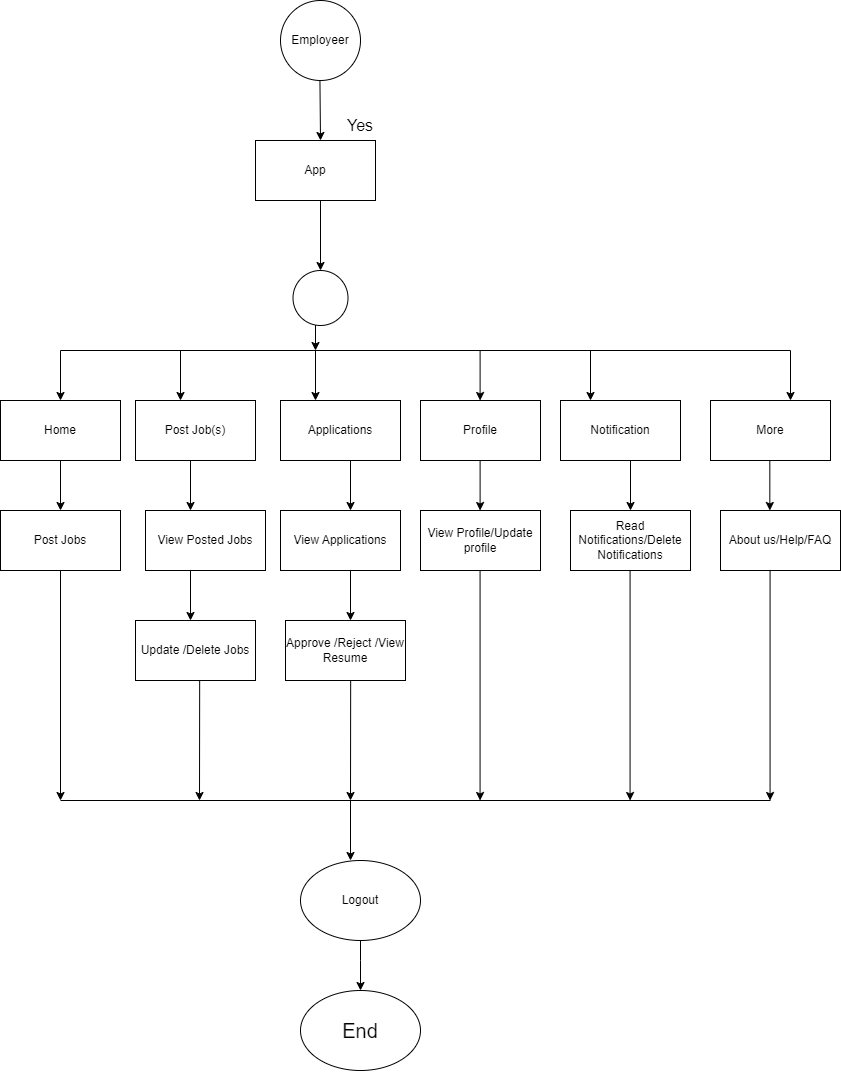

The diagram above was exported from draw.io. Its source (the exported page's mxGraphModel, read from the mxfile embedded in the PNG):
<mxGraphModel dx="12900" dy="5220" grid="1" gridSize="10" guides="1" tooltips="1" connect="1" arrows="1" fold="1" page="1" pageScale="1" pageWidth="1390" pageHeight="980" math="0" shadow="0">
  <root>
    <mxCell id="0" />
    <mxCell id="1" parent="0" />
    <mxCell id="-Oge4ZInYXaSP1xSd-op-142" value="" style="endArrow=classic;html=1;rounded=0;entryX=0.5;entryY=0;entryDx=0;entryDy=0;" parent="1" edge="1">
      <mxGeometry width="50" height="50" relative="1" as="geometry">
        <mxPoint x="329.44" y="400" as="sourcePoint" />
        <mxPoint x="330" y="460" as="targetPoint" />
      </mxGeometry>
    </mxCell>
    <mxCell id="-Oge4ZInYXaSP1xSd-op-143" value="App" style="rounded=0;whiteSpace=wrap;html=1;" parent="1" vertex="1">
      <mxGeometry x="265" y="460" width="120" height="60" as="geometry" />
    </mxCell>
    <mxCell id="-Oge4ZInYXaSP1xSd-op-152" value="" style="endArrow=classic;html=1;rounded=0;" parent="1" edge="1">
      <mxGeometry width="50" height="50" relative="1" as="geometry">
        <mxPoint x="325" y="640" as="sourcePoint" />
        <mxPoint x="325" y="670" as="targetPoint" />
      </mxGeometry>
    </mxCell>
    <mxCell id="-Oge4ZInYXaSP1xSd-op-153" value="" style="endArrow=none;html=1;rounded=0;" parent="1" edge="1">
      <mxGeometry width="50" height="50" relative="1" as="geometry">
        <mxPoint x="70" y="670" as="sourcePoint" />
        <mxPoint x="800" y="670" as="targetPoint" />
      </mxGeometry>
    </mxCell>
    <mxCell id="-Oge4ZInYXaSP1xSd-op-154" value="" style="endArrow=classic;html=1;rounded=0;" parent="1" edge="1">
      <mxGeometry width="50" height="50" relative="1" as="geometry">
        <mxPoint x="70" y="670" as="sourcePoint" />
        <mxPoint x="70" y="720" as="targetPoint" />
      </mxGeometry>
    </mxCell>
    <mxCell id="-Oge4ZInYXaSP1xSd-op-155" value="" style="endArrow=classic;html=1;rounded=0;" parent="1" edge="1">
      <mxGeometry width="50" height="50" relative="1" as="geometry">
        <mxPoint x="190" y="670" as="sourcePoint" />
        <mxPoint x="190" y="720" as="targetPoint" />
      </mxGeometry>
    </mxCell>
    <mxCell id="-Oge4ZInYXaSP1xSd-op-156" value="" style="endArrow=classic;html=1;rounded=0;" parent="1" edge="1">
      <mxGeometry width="50" height="50" relative="1" as="geometry">
        <mxPoint x="325" y="670" as="sourcePoint" />
        <mxPoint x="325" y="720" as="targetPoint" />
      </mxGeometry>
    </mxCell>
    <mxCell id="-Oge4ZInYXaSP1xSd-op-157" value="" style="endArrow=classic;html=1;rounded=0;" parent="1" edge="1">
      <mxGeometry width="50" height="50" relative="1" as="geometry">
        <mxPoint x="489.6" y="670" as="sourcePoint" />
        <mxPoint x="489.6" y="720" as="targetPoint" />
      </mxGeometry>
    </mxCell>
    <mxCell id="-Oge4ZInYXaSP1xSd-op-158" value="" style="endArrow=classic;html=1;rounded=0;" parent="1" edge="1">
      <mxGeometry width="50" height="50" relative="1" as="geometry">
        <mxPoint x="600" y="670" as="sourcePoint" />
        <mxPoint x="600" y="720" as="targetPoint" />
      </mxGeometry>
    </mxCell>
    <mxCell id="-Oge4ZInYXaSP1xSd-op-159" value="Home" style="rounded=0;whiteSpace=wrap;html=1;" parent="1" vertex="1">
      <mxGeometry x="10" y="720" width="120" height="60" as="geometry" />
    </mxCell>
    <mxCell id="-Oge4ZInYXaSP1xSd-op-160" value="" style="endArrow=classic;html=1;rounded=0;" parent="1" edge="1">
      <mxGeometry width="50" height="50" relative="1" as="geometry">
        <mxPoint x="70" y="780" as="sourcePoint" />
        <mxPoint x="70" y="830" as="targetPoint" />
      </mxGeometry>
    </mxCell>
    <mxCell id="-Oge4ZInYXaSP1xSd-op-161" value="Post Jobs" style="rounded=0;whiteSpace=wrap;html=1;" parent="1" vertex="1">
      <mxGeometry x="10" y="830" width="120" height="60" as="geometry" />
    </mxCell>
    <mxCell id="-Oge4ZInYXaSP1xSd-op-162" value="Post Job(s)" style="rounded=0;whiteSpace=wrap;html=1;" parent="1" vertex="1">
      <mxGeometry x="145" y="720" width="120" height="60" as="geometry" />
    </mxCell>
    <mxCell id="-Oge4ZInYXaSP1xSd-op-163" value="Applications" style="rounded=0;whiteSpace=wrap;html=1;" parent="1" vertex="1">
      <mxGeometry x="290" y="720" width="120" height="60" as="geometry" />
    </mxCell>
    <mxCell id="-Oge4ZInYXaSP1xSd-op-164" value="Profile" style="rounded=0;whiteSpace=wrap;html=1;" parent="1" vertex="1">
      <mxGeometry x="430" y="720" width="120" height="60" as="geometry" />
    </mxCell>
    <mxCell id="-Oge4ZInYXaSP1xSd-op-165" value="Notification" style="rounded=0;whiteSpace=wrap;html=1;" parent="1" vertex="1">
      <mxGeometry x="570" y="720" width="120" height="60" as="geometry" />
    </mxCell>
    <mxCell id="-Oge4ZInYXaSP1xSd-op-166" value="" style="endArrow=classic;html=1;rounded=0;" parent="1" edge="1">
      <mxGeometry width="50" height="50" relative="1" as="geometry">
        <mxPoint x="640" y="780" as="sourcePoint" />
        <mxPoint x="640" y="830" as="targetPoint" />
      </mxGeometry>
    </mxCell>
    <mxCell id="-Oge4ZInYXaSP1xSd-op-167" value="" style="endArrow=classic;html=1;rounded=0;" parent="1" edge="1">
      <mxGeometry width="50" height="50" relative="1" as="geometry">
        <mxPoint x="489.6" y="780" as="sourcePoint" />
        <mxPoint x="489.6" y="830" as="targetPoint" />
      </mxGeometry>
    </mxCell>
    <mxCell id="-Oge4ZInYXaSP1xSd-op-168" value="" style="endArrow=classic;html=1;rounded=0;" parent="1" edge="1">
      <mxGeometry width="50" height="50" relative="1" as="geometry">
        <mxPoint x="360" y="780" as="sourcePoint" />
        <mxPoint x="360" y="830" as="targetPoint" />
      </mxGeometry>
    </mxCell>
    <mxCell id="-Oge4ZInYXaSP1xSd-op-169" value="" style="endArrow=classic;html=1;rounded=0;" parent="1" edge="1">
      <mxGeometry width="50" height="50" relative="1" as="geometry">
        <mxPoint x="200" y="780" as="sourcePoint" />
        <mxPoint x="200" y="830" as="targetPoint" />
      </mxGeometry>
    </mxCell>
    <mxCell id="-Oge4ZInYXaSP1xSd-op-170" value="More" style="rounded=0;whiteSpace=wrap;html=1;" parent="1" vertex="1">
      <mxGeometry x="720" y="720" width="120" height="60" as="geometry" />
    </mxCell>
    <mxCell id="-Oge4ZInYXaSP1xSd-op-171" value="" style="endArrow=classic;html=1;rounded=0;" parent="1" edge="1">
      <mxGeometry width="50" height="50" relative="1" as="geometry">
        <mxPoint x="800" y="670" as="sourcePoint" />
        <mxPoint x="800" y="720" as="targetPoint" />
      </mxGeometry>
    </mxCell>
    <mxCell id="-Oge4ZInYXaSP1xSd-op-172" value="View Posted Jobs" style="rounded=0;whiteSpace=wrap;html=1;" parent="1" vertex="1">
      <mxGeometry x="155" y="830" width="120" height="60" as="geometry" />
    </mxCell>
    <mxCell id="-Oge4ZInYXaSP1xSd-op-173" value="View Applications" style="rounded=0;whiteSpace=wrap;html=1;" parent="1" vertex="1">
      <mxGeometry x="290" y="830" width="120" height="60" as="geometry" />
    </mxCell>
    <mxCell id="-Oge4ZInYXaSP1xSd-op-174" value="View Profile/Update profile" style="rounded=0;whiteSpace=wrap;html=1;" parent="1" vertex="1">
      <mxGeometry x="430" y="830" width="120" height="60" as="geometry" />
    </mxCell>
    <mxCell id="-Oge4ZInYXaSP1xSd-op-175" value="Read Notifications/Delete Notifications" style="rounded=0;whiteSpace=wrap;html=1;" parent="1" vertex="1">
      <mxGeometry x="580" y="830" width="120" height="60" as="geometry" />
    </mxCell>
    <mxCell id="-Oge4ZInYXaSP1xSd-op-176" value="About us/Help/FAQ" style="rounded=0;whiteSpace=wrap;html=1;" parent="1" vertex="1">
      <mxGeometry x="730" y="830" width="120" height="60" as="geometry" />
    </mxCell>
    <mxCell id="-Oge4ZInYXaSP1xSd-op-177" value="" style="endArrow=classic;html=1;rounded=0;" parent="1" edge="1">
      <mxGeometry width="50" height="50" relative="1" as="geometry">
        <mxPoint x="779.33" y="780" as="sourcePoint" />
        <mxPoint x="779.33" y="830" as="targetPoint" />
      </mxGeometry>
    </mxCell>
    <mxCell id="-Oge4ZInYXaSP1xSd-op-179" value="" style="endArrow=classic;html=1;rounded=0;" parent="1" edge="1">
      <mxGeometry width="50" height="50" relative="1" as="geometry">
        <mxPoint x="200" y="890" as="sourcePoint" />
        <mxPoint x="200" y="940" as="targetPoint" />
      </mxGeometry>
    </mxCell>
    <mxCell id="-Oge4ZInYXaSP1xSd-op-180" value="Update /Delete Jobs" style="rounded=0;whiteSpace=wrap;html=1;" parent="1" vertex="1">
      <mxGeometry x="145" y="940" width="120" height="60" as="geometry" />
    </mxCell>
    <mxCell id="-Oge4ZInYXaSP1xSd-op-181" value="" style="endArrow=classic;html=1;rounded=0;" parent="1" edge="1">
      <mxGeometry width="50" height="50" relative="1" as="geometry">
        <mxPoint x="360" y="890" as="sourcePoint" />
        <mxPoint x="360" y="940" as="targetPoint" />
      </mxGeometry>
    </mxCell>
    <mxCell id="-Oge4ZInYXaSP1xSd-op-182" value="Approve /Reject /View Resume" style="rounded=0;whiteSpace=wrap;html=1;" parent="1" vertex="1">
      <mxGeometry x="295" y="940" width="120" height="60" as="geometry" />
    </mxCell>
    <mxCell id="-Oge4ZInYXaSP1xSd-op-183" value="" style="endArrow=classic;html=1;rounded=0;" parent="1" edge="1">
      <mxGeometry width="50" height="50" relative="1" as="geometry">
        <mxPoint x="70" y="890" as="sourcePoint" />
        <mxPoint x="70" y="1120" as="targetPoint" />
      </mxGeometry>
    </mxCell>
    <mxCell id="-Oge4ZInYXaSP1xSd-op-184" value="" style="endArrow=classic;html=1;rounded=0;" parent="1" edge="1">
      <mxGeometry width="50" height="50" relative="1" as="geometry">
        <mxPoint x="209.17" y="1000" as="sourcePoint" />
        <mxPoint x="209" y="1120" as="targetPoint" />
      </mxGeometry>
    </mxCell>
    <mxCell id="-Oge4ZInYXaSP1xSd-op-185" value="" style="endArrow=classic;html=1;rounded=0;" parent="1" edge="1">
      <mxGeometry width="50" height="50" relative="1" as="geometry">
        <mxPoint x="489.57" y="890" as="sourcePoint" />
        <mxPoint x="489.57" y="1120" as="targetPoint" />
      </mxGeometry>
    </mxCell>
    <mxCell id="-Oge4ZInYXaSP1xSd-op-186" value="" style="endArrow=classic;html=1;rounded=0;" parent="1" edge="1">
      <mxGeometry width="50" height="50" relative="1" as="geometry">
        <mxPoint x="779.5699999999999" y="890" as="sourcePoint" />
        <mxPoint x="779.5699999999999" y="1120" as="targetPoint" />
      </mxGeometry>
    </mxCell>
    <mxCell id="-Oge4ZInYXaSP1xSd-op-187" value="" style="endArrow=classic;html=1;rounded=0;" parent="1" edge="1">
      <mxGeometry width="50" height="50" relative="1" as="geometry">
        <mxPoint x="639.5699999999999" y="890" as="sourcePoint" />
        <mxPoint x="639.5699999999999" y="1120" as="targetPoint" />
      </mxGeometry>
    </mxCell>
    <mxCell id="-Oge4ZInYXaSP1xSd-op-188" value="" style="endArrow=classic;html=1;rounded=0;" parent="1" edge="1">
      <mxGeometry width="50" height="50" relative="1" as="geometry">
        <mxPoint x="360.16999999999996" y="1000" as="sourcePoint" />
        <mxPoint x="360" y="1120" as="targetPoint" />
      </mxGeometry>
    </mxCell>
    <mxCell id="-Oge4ZInYXaSP1xSd-op-189" value="" style="endArrow=none;html=1;rounded=0;" parent="1" edge="1">
      <mxGeometry width="50" height="50" relative="1" as="geometry">
        <mxPoint x="70" y="1120" as="sourcePoint" />
        <mxPoint x="780" y="1120" as="targetPoint" />
      </mxGeometry>
    </mxCell>
    <mxCell id="-Oge4ZInYXaSP1xSd-op-190" value="" style="endArrow=classic;html=1;rounded=0;" parent="1" edge="1">
      <mxGeometry width="50" height="50" relative="1" as="geometry">
        <mxPoint x="360" y="1120" as="sourcePoint" />
        <mxPoint x="360" y="1180" as="targetPoint" />
      </mxGeometry>
    </mxCell>
    <mxCell id="-Oge4ZInYXaSP1xSd-op-191" value="Logout" style="ellipse;whiteSpace=wrap;html=1;" parent="1" vertex="1">
      <mxGeometry x="310" y="1180" width="120" height="80" as="geometry" />
    </mxCell>
    <mxCell id="-Oge4ZInYXaSP1xSd-op-192" value="&lt;font style=&quot;font-size: 20px;&quot;&gt;End&lt;/font&gt;" style="ellipse;whiteSpace=wrap;html=1;" parent="1" vertex="1">
      <mxGeometry x="310" y="1310" width="120" height="80" as="geometry" />
    </mxCell>
    <mxCell id="-Oge4ZInYXaSP1xSd-op-193" value="" style="endArrow=classic;html=1;rounded=0;exitX=0.5;exitY=1;exitDx=0;exitDy=0;" parent="1" source="-Oge4ZInYXaSP1xSd-op-191" target="-Oge4ZInYXaSP1xSd-op-192" edge="1">
      <mxGeometry width="50" height="50" relative="1" as="geometry">
        <mxPoint x="420" y="1160" as="sourcePoint" />
        <mxPoint x="470" y="1110" as="targetPoint" />
        <Array as="points">
          <mxPoint x="370" y="1280" />
        </Array>
      </mxGeometry>
    </mxCell>
    <mxCell id="Q197Q-vN8egKps1HSnJV-1" value="Employeer" style="ellipse;whiteSpace=wrap;html=1;aspect=fixed;" parent="1" vertex="1">
      <mxGeometry x="290" y="320" width="80" height="80" as="geometry" />
    </mxCell>
    <mxCell id="Q197Q-vN8egKps1HSnJV-2" value="Yes" style="text;html=1;align=center;verticalAlign=middle;whiteSpace=wrap;rounded=0;fontSize=16;" parent="1" vertex="1">
      <mxGeometry x="340" y="430" width="60" height="30" as="geometry" />
    </mxCell>
    <mxCell id="W34PDxPSB1UdNrzoeLgc-1" value="" style="ellipse;whiteSpace=wrap;html=1;aspect=fixed;" vertex="1" parent="1">
      <mxGeometry x="302.5" y="590" width="55" height="55" as="geometry" />
    </mxCell>
    <mxCell id="W34PDxPSB1UdNrzoeLgc-2" value="" style="endArrow=classic;html=1;rounded=0;entryX=0.5;entryY=0;entryDx=0;entryDy=0;" edge="1" parent="1" target="W34PDxPSB1UdNrzoeLgc-1">
      <mxGeometry width="50" height="50" relative="1" as="geometry">
        <mxPoint x="330" y="520" as="sourcePoint" />
        <mxPoint x="480" y="500" as="targetPoint" />
      </mxGeometry>
    </mxCell>
  </root>
</mxGraphModel>